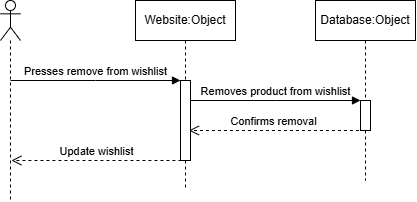

The diagram above was exported from draw.io. Its source (the exported page's mxGraphModel, read from the mxfile embedded in the PNG):
<mxGraphModel dx="1414" dy="743" grid="1" gridSize="10" guides="1" tooltips="1" connect="1" arrows="1" fold="1" page="1" pageScale="1" pageWidth="827" pageHeight="1169" math="0" shadow="0">
  <root>
    <mxCell id="0" />
    <mxCell id="1" parent="0" />
    <mxCell id="rnHjtsH_gx9gx33F8yOy-1" parent="1" style="shape=umlLifeline;perimeter=lifelinePerimeter;whiteSpace=wrap;html=1;container=0;dropTarget=0;collapsible=0;recursiveResize=0;outlineConnect=0;portConstraint=eastwest;newEdgeStyle={&quot;edgeStyle&quot;:&quot;elbowEdgeStyle&quot;,&quot;elbow&quot;:&quot;vertical&quot;,&quot;curved&quot;:0,&quot;rounded&quot;:0};" value="Website:Object" vertex="1">
      <mxGeometry height="190" width="100" x="341" y="40" as="geometry" />
    </mxCell>
    <mxCell id="rnHjtsH_gx9gx33F8yOy-2" parent="rnHjtsH_gx9gx33F8yOy-1" style="html=1;points=[];perimeter=orthogonalPerimeter;outlineConnect=0;targetShapes=umlLifeline;portConstraint=eastwest;newEdgeStyle={&quot;edgeStyle&quot;:&quot;elbowEdgeStyle&quot;,&quot;elbow&quot;:&quot;vertical&quot;,&quot;curved&quot;:0,&quot;rounded&quot;:0};" value="" vertex="1">
      <mxGeometry height="80" width="10" x="45" y="80" as="geometry" />
    </mxCell>
    <mxCell id="rnHjtsH_gx9gx33F8yOy-3" edge="1" parent="1" style="html=1;verticalAlign=bottom;endArrow=block;edgeStyle=elbowEdgeStyle;elbow=horizontal;curved=0;rounded=0;" target="rnHjtsH_gx9gx33F8yOy-2" value="Presses remove from wishlist">
      <mxGeometry relative="1" as="geometry">
        <Array as="points">
          <mxPoint x="301" y="120" />
        </Array>
        <mxPoint x="216" y="120" as="sourcePoint" />
      </mxGeometry>
    </mxCell>
    <mxCell id="rnHjtsH_gx9gx33F8yOy-4" parent="1" style="shape=umlLifeline;perimeter=lifelinePerimeter;whiteSpace=wrap;html=1;container=1;dropTarget=0;collapsible=0;recursiveResize=0;outlineConnect=0;portConstraint=eastwest;newEdgeStyle={&quot;curved&quot;:0,&quot;rounded&quot;:0};participant=umlActor;" value="" vertex="1">
      <mxGeometry height="200" width="20" x="206" y="40" as="geometry" />
    </mxCell>
    <mxCell id="rnHjtsH_gx9gx33F8yOy-5" edge="1" parent="1" style="html=1;verticalAlign=bottom;endArrow=block;edgeStyle=elbowEdgeStyle;elbow=vertical;curved=0;rounded=0;" value="Removes product from wishlist">
      <mxGeometry relative="1" as="geometry">
        <Array as="points">
          <mxPoint x="481" y="140" />
        </Array>
        <mxPoint x="396" y="140" as="sourcePoint" />
        <mxPoint x="566" y="140" as="targetPoint" />
      </mxGeometry>
    </mxCell>
    <mxCell id="rnHjtsH_gx9gx33F8yOy-6" parent="1" style="shape=umlLifeline;perimeter=lifelinePerimeter;whiteSpace=wrap;html=1;container=0;dropTarget=0;collapsible=0;recursiveResize=0;outlineConnect=0;portConstraint=eastwest;newEdgeStyle={&quot;edgeStyle&quot;:&quot;elbowEdgeStyle&quot;,&quot;elbow&quot;:&quot;vertical&quot;,&quot;curved&quot;:0,&quot;rounded&quot;:0};" value="Database:Object" vertex="1">
      <mxGeometry height="180" width="100" x="521" y="40" as="geometry" />
    </mxCell>
    <mxCell id="rnHjtsH_gx9gx33F8yOy-7" parent="rnHjtsH_gx9gx33F8yOy-6" style="html=1;points=[];perimeter=orthogonalPerimeter;outlineConnect=0;targetShapes=umlLifeline;portConstraint=eastwest;newEdgeStyle={&quot;edgeStyle&quot;:&quot;elbowEdgeStyle&quot;,&quot;elbow&quot;:&quot;vertical&quot;,&quot;curved&quot;:0,&quot;rounded&quot;:0};" value="" vertex="1">
      <mxGeometry height="30" width="10" x="45" y="100" as="geometry" />
    </mxCell>
    <mxCell id="rnHjtsH_gx9gx33F8yOy-8" edge="1" parent="1" style="html=1;verticalAlign=bottom;endArrow=open;dashed=1;endSize=8;edgeStyle=elbowEdgeStyle;elbow=horizontal;curved=0;rounded=0;" value="Confirms removal">
      <mxGeometry relative="1" as="geometry">
        <Array as="points">
          <mxPoint x="489.45000000000005" y="170.0000000000001" />
        </Array>
        <mxPoint x="564.45" y="170" as="sourcePoint" />
        <mxPoint x="394.45000000000005" y="170" as="targetPoint" />
      </mxGeometry>
    </mxCell>
    <mxCell id="rnHjtsH_gx9gx33F8yOy-9" edge="1" parent="1" style="html=1;verticalAlign=bottom;endArrow=open;dashed=1;endSize=8;edgeStyle=elbowEdgeStyle;elbow=horizontal;curved=0;rounded=0;" value="Update wishlist">
      <mxGeometry relative="1" as="geometry">
        <Array as="points">
          <mxPoint x="311.93000000000006" y="200.0000000000001" />
        </Array>
        <mxPoint x="386.93000000000006" y="200" as="sourcePoint" />
        <mxPoint x="216.92999999999995" y="200" as="targetPoint" />
      </mxGeometry>
    </mxCell>
  </root>
</mxGraphModel>